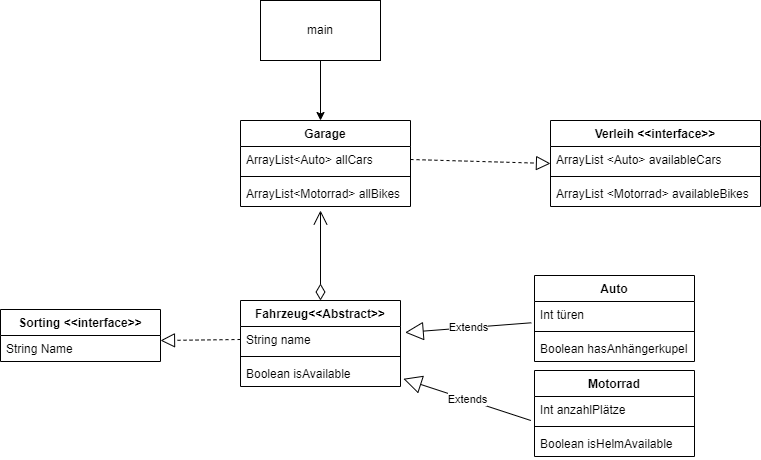

The diagram above was exported from draw.io. Its source (the exported page's mxGraphModel, read from the mxfile embedded in the PNG):
<mxGraphModel dx="2117" dy="545" grid="1" gridSize="10" guides="1" tooltips="1" connect="1" arrows="1" fold="1" page="1" pageScale="1" pageWidth="827" pageHeight="1169" math="0" shadow="0">
  <root>
    <mxCell id="0" />
    <mxCell id="1" parent="0" />
    <mxCell id="9znDG1rNwxLFNigFJcOD-28" value="" style="endArrow=open;html=1;endSize=12;startArrow=diamondThin;startSize=14;startFill=0;edgeStyle=orthogonalEdgeStyle;align=left;verticalAlign=bottom;rounded=0;exitX=0.5;exitY=0;exitDx=0;exitDy=0;" parent="1" edge="1">
      <mxGeometry x="-0.75" y="-10" relative="1" as="geometry">
        <mxPoint x="200.00000000000023" y="609.9999999999999" as="sourcePoint" />
        <mxPoint x="200" y="520" as="targetPoint" />
        <mxPoint as="offset" />
      </mxGeometry>
    </mxCell>
    <mxCell id="9znDG1rNwxLFNigFJcOD-43" value="" style="edgeStyle=orthogonalEdgeStyle;rounded=0;orthogonalLoop=1;jettySize=auto;html=1;" parent="1" edge="1">
      <mxGeometry relative="1" as="geometry">
        <mxPoint x="200.00000000000023" y="370.0000000000001" as="sourcePoint" />
        <mxPoint x="200.00000000000023" y="429.9999999999999" as="targetPoint" />
      </mxGeometry>
    </mxCell>
    <mxCell id="9znDG1rNwxLFNigFJcOD-44" value="" style="endArrow=block;dashed=1;endFill=0;endSize=12;html=1;rounded=0;exitX=1;exitY=0.5;exitDx=0;exitDy=0;" parent="1" source="9znDG1rNwxLFNigFJcOD-51" edge="1">
      <mxGeometry width="160" relative="1" as="geometry">
        <mxPoint x="280" y="473" as="sourcePoint" />
        <mxPoint x="430" y="473" as="targetPoint" />
      </mxGeometry>
    </mxCell>
    <mxCell id="9znDG1rNwxLFNigFJcOD-45" value="" style="endArrow=block;dashed=1;endFill=0;endSize=12;html=1;rounded=0;exitX=0;exitY=0.5;exitDx=0;exitDy=0;" parent="1" source="9znDG1rNwxLFNigFJcOD-58" edge="1">
      <mxGeometry width="160" relative="1" as="geometry">
        <mxPoint x="100.00000000000023" y="652.6399999999999" as="sourcePoint" />
        <mxPoint x="40" y="650" as="targetPoint" />
      </mxGeometry>
    </mxCell>
    <mxCell id="9znDG1rNwxLFNigFJcOD-50" value="Garage" style="swimlane;fontStyle=1;align=center;verticalAlign=top;childLayout=stackLayout;horizontal=1;startSize=26;horizontalStack=0;resizeParent=1;resizeParentMax=0;resizeLast=0;collapsible=1;marginBottom=0;" parent="1" vertex="1">
      <mxGeometry x="120" y="430" width="170" height="86" as="geometry" />
    </mxCell>
    <mxCell id="9znDG1rNwxLFNigFJcOD-51" value="ArrayList&lt;Auto&gt; allCars" style="text;strokeColor=none;fillColor=none;align=left;verticalAlign=top;spacingLeft=4;spacingRight=4;overflow=hidden;rotatable=0;points=[[0,0.5],[1,0.5]];portConstraint=eastwest;" parent="9znDG1rNwxLFNigFJcOD-50" vertex="1">
      <mxGeometry y="26" width="170" height="26" as="geometry" />
    </mxCell>
    <mxCell id="9znDG1rNwxLFNigFJcOD-52" value="" style="line;strokeWidth=1;fillColor=none;align=left;verticalAlign=middle;spacingTop=-1;spacingLeft=3;spacingRight=3;rotatable=0;labelPosition=right;points=[];portConstraint=eastwest;strokeColor=inherit;" parent="9znDG1rNwxLFNigFJcOD-50" vertex="1">
      <mxGeometry y="52" width="170" height="8" as="geometry" />
    </mxCell>
    <mxCell id="9znDG1rNwxLFNigFJcOD-53" value="ArrayList&lt;Motorrad&gt; allBikes" style="text;strokeColor=none;fillColor=none;align=left;verticalAlign=top;spacingLeft=4;spacingRight=4;overflow=hidden;rotatable=0;points=[[0,0.5],[1,0.5]];portConstraint=eastwest;" parent="9znDG1rNwxLFNigFJcOD-50" vertex="1">
      <mxGeometry y="60" width="170" height="26" as="geometry" />
    </mxCell>
    <mxCell id="9znDG1rNwxLFNigFJcOD-54" value="main" style="rounded=0;whiteSpace=wrap;html=1;" parent="1" vertex="1">
      <mxGeometry x="140" y="310" width="120" height="60" as="geometry" />
    </mxCell>
    <mxCell id="9znDG1rNwxLFNigFJcOD-55" value="Extends" style="endArrow=block;endSize=16;endFill=0;html=1;rounded=0;entryX=1.029;entryY=0.231;entryDx=0;entryDy=0;entryPerimeter=0;exitX=-0.02;exitY=0.819;exitDx=0;exitDy=0;exitPerimeter=0;" parent="1" source="9znDG1rNwxLFNigFJcOD-63" target="9znDG1rNwxLFNigFJcOD-58" edge="1">
      <mxGeometry width="160" relative="1" as="geometry">
        <mxPoint x="410" y="660" as="sourcePoint" />
        <mxPoint x="300" y="730" as="targetPoint" />
      </mxGeometry>
    </mxCell>
    <mxCell id="9znDG1rNwxLFNigFJcOD-56" value="Extends" style="endArrow=block;endSize=16;endFill=0;html=1;rounded=0;entryX=1.018;entryY=0.703;entryDx=0;entryDy=0;entryPerimeter=0;exitX=-0.023;exitY=0.923;exitDx=0;exitDy=0;exitPerimeter=0;" parent="1" source="9znDG1rNwxLFNigFJcOD-67" target="9znDG1rNwxLFNigFJcOD-60" edge="1">
      <mxGeometry width="160" relative="1" as="geometry">
        <mxPoint x="400" y="710" as="sourcePoint" />
        <mxPoint x="320" y="700" as="targetPoint" />
      </mxGeometry>
    </mxCell>
    <mxCell id="9znDG1rNwxLFNigFJcOD-57" value="Fahrzeug&lt;&lt;Abstract&gt;&gt;" style="swimlane;fontStyle=1;align=center;verticalAlign=top;childLayout=stackLayout;horizontal=1;startSize=26;horizontalStack=0;resizeParent=1;resizeParentMax=0;resizeLast=0;collapsible=1;marginBottom=0;" parent="1" vertex="1">
      <mxGeometry x="120" y="610" width="160" height="86" as="geometry" />
    </mxCell>
    <mxCell id="9znDG1rNwxLFNigFJcOD-58" value="String name" style="text;strokeColor=none;fillColor=none;align=left;verticalAlign=top;spacingLeft=4;spacingRight=4;overflow=hidden;rotatable=0;points=[[0,0.5],[1,0.5]];portConstraint=eastwest;" parent="9znDG1rNwxLFNigFJcOD-57" vertex="1">
      <mxGeometry y="26" width="160" height="26" as="geometry" />
    </mxCell>
    <mxCell id="9znDG1rNwxLFNigFJcOD-59" value="" style="line;strokeWidth=1;fillColor=none;align=left;verticalAlign=middle;spacingTop=-1;spacingLeft=3;spacingRight=3;rotatable=0;labelPosition=right;points=[];portConstraint=eastwest;strokeColor=inherit;" parent="9znDG1rNwxLFNigFJcOD-57" vertex="1">
      <mxGeometry y="52" width="160" height="8" as="geometry" />
    </mxCell>
    <mxCell id="9znDG1rNwxLFNigFJcOD-60" value="Boolean isAvailable" style="text;strokeColor=none;fillColor=none;align=left;verticalAlign=top;spacingLeft=4;spacingRight=4;overflow=hidden;rotatable=0;points=[[0,0.5],[1,0.5]];portConstraint=eastwest;" parent="9znDG1rNwxLFNigFJcOD-57" vertex="1">
      <mxGeometry y="60" width="160" height="26" as="geometry" />
    </mxCell>
    <mxCell id="9znDG1rNwxLFNigFJcOD-62" value="Auto" style="swimlane;fontStyle=1;align=center;verticalAlign=top;childLayout=stackLayout;horizontal=1;startSize=26;horizontalStack=0;resizeParent=1;resizeParentMax=0;resizeLast=0;collapsible=1;marginBottom=0;" parent="1" vertex="1">
      <mxGeometry x="414" y="585" width="160" height="86" as="geometry" />
    </mxCell>
    <mxCell id="9znDG1rNwxLFNigFJcOD-63" value="Int türen" style="text;strokeColor=none;fillColor=none;align=left;verticalAlign=top;spacingLeft=4;spacingRight=4;overflow=hidden;rotatable=0;points=[[0,0.5],[1,0.5]];portConstraint=eastwest;" parent="9znDG1rNwxLFNigFJcOD-62" vertex="1">
      <mxGeometry y="26" width="160" height="26" as="geometry" />
    </mxCell>
    <mxCell id="9znDG1rNwxLFNigFJcOD-64" value="" style="line;strokeWidth=1;fillColor=none;align=left;verticalAlign=middle;spacingTop=-1;spacingLeft=3;spacingRight=3;rotatable=0;labelPosition=right;points=[];portConstraint=eastwest;strokeColor=inherit;" parent="9znDG1rNwxLFNigFJcOD-62" vertex="1">
      <mxGeometry y="52" width="160" height="8" as="geometry" />
    </mxCell>
    <mxCell id="9znDG1rNwxLFNigFJcOD-65" value="Boolean hasAnhängerkupel" style="text;strokeColor=none;fillColor=none;align=left;verticalAlign=top;spacingLeft=4;spacingRight=4;overflow=hidden;rotatable=0;points=[[0,0.5],[1,0.5]];portConstraint=eastwest;" parent="9znDG1rNwxLFNigFJcOD-62" vertex="1">
      <mxGeometry y="60" width="160" height="26" as="geometry" />
    </mxCell>
    <mxCell id="9znDG1rNwxLFNigFJcOD-66" value="Motorrad" style="swimlane;fontStyle=1;align=center;verticalAlign=top;childLayout=stackLayout;horizontal=1;startSize=26;horizontalStack=0;resizeParent=1;resizeParentMax=0;resizeLast=0;collapsible=1;marginBottom=0;" parent="1" vertex="1">
      <mxGeometry x="414" y="680" width="160" height="86" as="geometry" />
    </mxCell>
    <mxCell id="9znDG1rNwxLFNigFJcOD-67" value="Int anzahlPlätze" style="text;strokeColor=none;fillColor=none;align=left;verticalAlign=top;spacingLeft=4;spacingRight=4;overflow=hidden;rotatable=0;points=[[0,0.5],[1,0.5]];portConstraint=eastwest;" parent="9znDG1rNwxLFNigFJcOD-66" vertex="1">
      <mxGeometry y="26" width="160" height="26" as="geometry" />
    </mxCell>
    <mxCell id="9znDG1rNwxLFNigFJcOD-68" value="" style="line;strokeWidth=1;fillColor=none;align=left;verticalAlign=middle;spacingTop=-1;spacingLeft=3;spacingRight=3;rotatable=0;labelPosition=right;points=[];portConstraint=eastwest;strokeColor=inherit;" parent="9znDG1rNwxLFNigFJcOD-66" vertex="1">
      <mxGeometry y="52" width="160" height="8" as="geometry" />
    </mxCell>
    <mxCell id="9znDG1rNwxLFNigFJcOD-69" value="Boolean isHelmAvailable" style="text;strokeColor=none;fillColor=none;align=left;verticalAlign=top;spacingLeft=4;spacingRight=4;overflow=hidden;rotatable=0;points=[[0,0.5],[1,0.5]];portConstraint=eastwest;" parent="9znDG1rNwxLFNigFJcOD-66" vertex="1">
      <mxGeometry y="60" width="160" height="26" as="geometry" />
    </mxCell>
    <mxCell id="9znDG1rNwxLFNigFJcOD-70" value="Sorting &lt;&lt;interface&gt;&gt;" style="swimlane;fontStyle=1;align=center;verticalAlign=top;childLayout=stackLayout;horizontal=1;startSize=26;horizontalStack=0;resizeParent=1;resizeParentMax=0;resizeLast=0;collapsible=1;marginBottom=0;" parent="1" vertex="1">
      <mxGeometry x="-120" y="619" width="160" height="52" as="geometry" />
    </mxCell>
    <mxCell id="9znDG1rNwxLFNigFJcOD-71" value="String Name" style="text;strokeColor=none;fillColor=none;align=left;verticalAlign=top;spacingLeft=4;spacingRight=4;overflow=hidden;rotatable=0;points=[[0,0.5],[1,0.5]];portConstraint=eastwest;" parent="9znDG1rNwxLFNigFJcOD-70" vertex="1">
      <mxGeometry y="26" width="160" height="26" as="geometry" />
    </mxCell>
    <mxCell id="9znDG1rNwxLFNigFJcOD-78" value="Verleih &lt;&lt;interface&gt;&gt;" style="swimlane;fontStyle=1;align=center;verticalAlign=top;childLayout=stackLayout;horizontal=1;startSize=26;horizontalStack=0;resizeParent=1;resizeParentMax=0;resizeLast=0;collapsible=1;marginBottom=0;" parent="1" vertex="1">
      <mxGeometry x="430" y="430" width="210" height="86" as="geometry" />
    </mxCell>
    <mxCell id="9znDG1rNwxLFNigFJcOD-79" value="ArrayList &lt;Auto&gt; availableCars" style="text;strokeColor=none;fillColor=none;align=left;verticalAlign=top;spacingLeft=4;spacingRight=4;overflow=hidden;rotatable=0;points=[[0,0.5],[1,0.5]];portConstraint=eastwest;" parent="9znDG1rNwxLFNigFJcOD-78" vertex="1">
      <mxGeometry y="26" width="210" height="26" as="geometry" />
    </mxCell>
    <mxCell id="9znDG1rNwxLFNigFJcOD-80" value="" style="line;strokeWidth=1;fillColor=none;align=left;verticalAlign=middle;spacingTop=-1;spacingLeft=3;spacingRight=3;rotatable=0;labelPosition=right;points=[];portConstraint=eastwest;strokeColor=inherit;" parent="9znDG1rNwxLFNigFJcOD-78" vertex="1">
      <mxGeometry y="52" width="210" height="8" as="geometry" />
    </mxCell>
    <mxCell id="9znDG1rNwxLFNigFJcOD-81" value="ArrayList &lt;Motorrad&gt; availableBikes" style="text;strokeColor=none;fillColor=none;align=left;verticalAlign=top;spacingLeft=4;spacingRight=4;overflow=hidden;rotatable=0;points=[[0,0.5],[1,0.5]];portConstraint=eastwest;" parent="9znDG1rNwxLFNigFJcOD-78" vertex="1">
      <mxGeometry y="60" width="210" height="26" as="geometry" />
    </mxCell>
  </root>
</mxGraphModel>